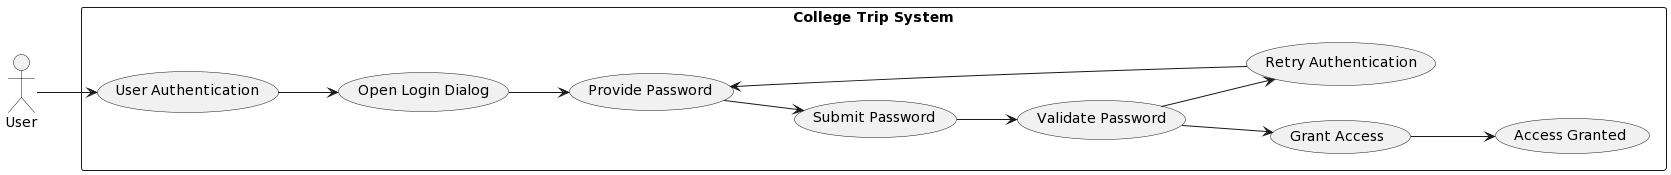

The diagram above was rendered by PlantUML. Its source (embedded in the PNG):
@startuml
left to right direction
skinparam packageStyle rectangle

actor User
rectangle "College Trip System" {
    usecase "User Authentication" as UserAuth

    User --> UserAuth

    UserAuth --> (Open Login Dialog)
    (Open Login Dialog) --> (Provide Password)
    (Provide Password) --> (Submit Password)
    (Submit Password) --> (Validate Password)
    (Validate Password) --> (Grant Access)
    (Validate Password) --> (Retry Authentication)
    (Grant Access) --> (Access Granted)
    (Retry Authentication) --> (Provide Password)

}
@enduml